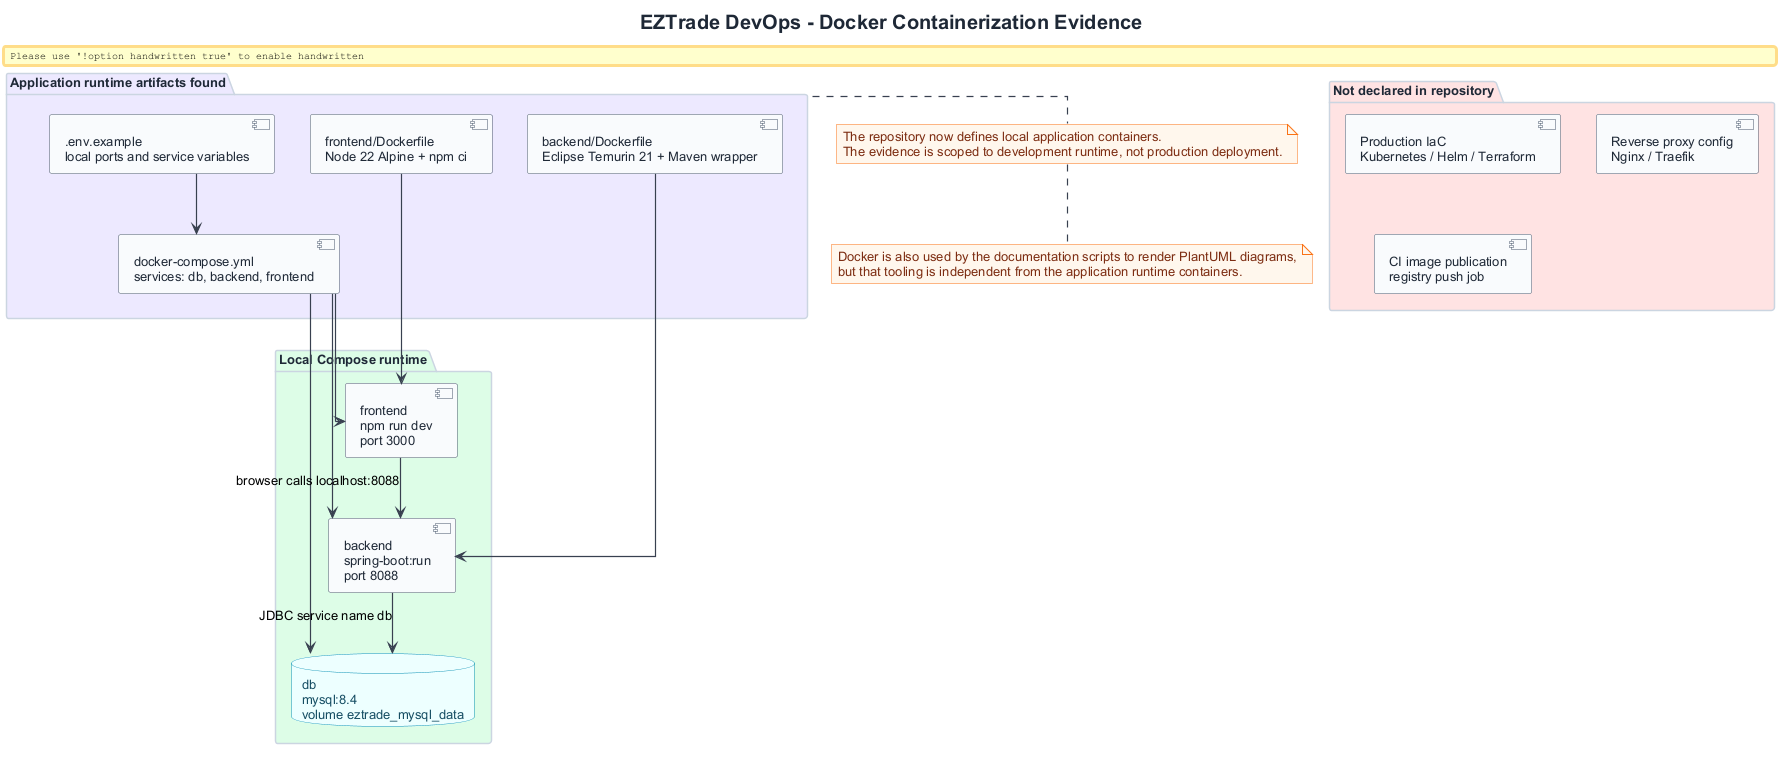

The diagram above was rendered by PlantUML. Its source (embedded in the PNG):
@startuml
!include ../../common/eztrade-style.puml

title EZTrade DevOps - Docker Containerization Evidence

package "Application runtime artifacts found" as AppArtifacts EZ_DEVOPS {
  component "docker-compose.yml\nservices: db, backend, frontend" as ComposeFound
  component "backend/Dockerfile\nEclipse Temurin 21 + Maven wrapper" as BackendDockerfile
  component "frontend/Dockerfile\nNode 22 Alpine + npm ci" as FrontendDockerfile
  component ".env.example\nlocal ports and service variables" as EnvExample
}

package "Local Compose runtime" as Runtime EZ_BACKEND {
  database "db\nmysql:8.4\nvolume eztrade_mysql_data" as Db
  component "backend\nspring-boot:run\nport 8088" as Backend
  component "frontend\nnpm run dev\nport 3000" as Frontend
}

package "Not declared in repository" as Missing EZ_RISK {
  component "Production IaC\nKubernetes / Helm / Terraform" as IaCMissing
  component "Reverse proxy config\nNginx / Traefik" as ProxyMissing
  component "CI image publication\nregistry push job" as RegistryMissing
}

ComposeFound --> Db
ComposeFound --> Backend
ComposeFound --> Frontend
BackendDockerfile --> Backend
FrontendDockerfile --> Frontend
EnvExample --> ComposeFound
Backend --> Db : JDBC service name db
Frontend --> Backend : browser calls localhost:8088

note right of AppArtifacts
The repository now defines local application containers.
The evidence is scoped to development runtime, not production deployment.
end note

note bottom
Docker is also used by the documentation scripts to render PlantUML diagrams,
but that tooling is independent from the application runtime containers.
end note

@enduml